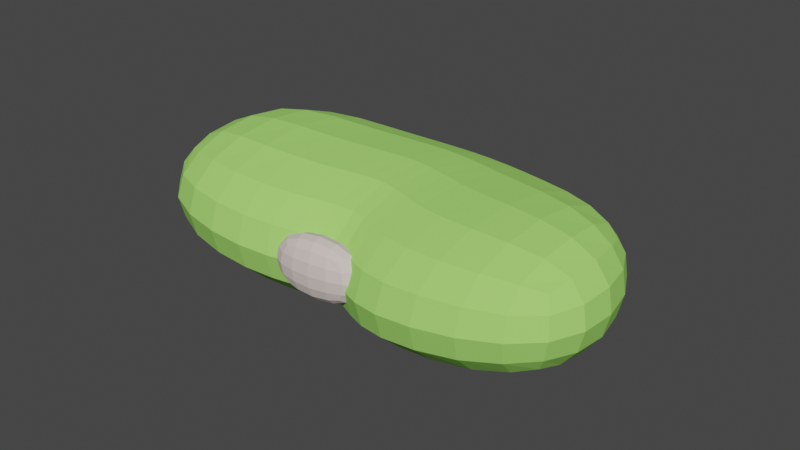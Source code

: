 # Source: bean2.blend  (saved by Blender 2.93.20; exported with 4.5.12 LTS)
import bpy
from mathutils import Matrix  # noqa: F401  (used for matrix-valued properties, if any)

bpy.ops.wm.read_factory_settings(use_empty=True)
scene = bpy.context.scene
scene.name = 'Scene'

# ---- collections
col_collection = bpy.data.collections.new('Collection'); scene.collection.children.link(col_collection)

# ---- materials (node trees are filled in below, after node groups)
mat_material_001 = bpy.data.materials.new('Material.001')
mat_material_001.use_transparent_shadow = False
mat_material_001.diffuse_color = (0.3766, 0.8, 0.1583, 1.0)
mat_material_002 = bpy.data.materials.new('Material.002')
mat_material_002.use_transparent_shadow = False
mat_material_002.diffuse_color = (0.7379, 0.6247, 0.5864, 1.0)

# ---- material node trees

# ---- world
world_world = bpy.data.worlds.new('World'); scene.world = world_world
world_world.use_nodes = True; world_world.node_tree.nodes.clear()
_N = world_world.node_tree.nodes; _L = world_world.node_tree.links
n0 = _N.new('ShaderNodeOutputWorld'); n0.name = 'World Output'; n0.location = (300, 300)
n1 = _N.new('ShaderNodeBackground'); n1.name = 'Background'; n1.location = (10, 300)
n1.inputs[0].default_value = (0.05088, 0.05088, 0.05088, 1.0)
_L.new(n1.outputs[0], n0.inputs[0])
n0.is_active_output = True
world_world.color = (0.05088, 0.05088, 0.05088)
world_world.use_sun_shadow = False
world_world.sun_shadow_jitter_overblur = 0.0

# ---- meshes
me_cube_002 = bpy.data.meshes.new('Cube.002')
me_cube_002.from_pydata([(-0.9676, -0.7313, -0.4562), (-0.9423, -0.7313, 0.4684), (-0.8354, 0.6448, -0.4773), (-0.8101, 0.6448, 0.6027), (0.91, -0.7161, -0.4972), (0.9353, -0.7161, 0.4274), (0.7871, 0.5677, -0.5928), (0.8125, 0.5677, 0.4872), (-0.3543, 1.0, -0.6625), (-0.329, 1.0, 0.4175), (-0.285, -0.9591, -0.619), (-0.2597, -0.9591, 0.461), (0.3136, 1.0, 0.4175), (0.1072, -0.96, -0.7125), (0.2883, 1.0, -0.6625), (0.1325, -0.96, 0.3675), (0.0009856, 1.0, -0.6625), (0.02631, -0.5978, 0.4175), (0.02631, 1.0, 0.4175), (0.0009856, -0.5978, -0.6625)], [], [(0, 1, 3, 2), (14, 12, 7, 6), (6, 7, 5, 4), (10, 11, 1, 0), (14, 6, 4, 13), (9, 3, 1, 11), (18, 9, 11, 17), (2, 8, 10, 0), (19, 17, 11, 10), (2, 3, 9, 8), (4, 5, 15, 13), (7, 12, 15, 5), (16, 14, 13, 19), (16, 18, 12, 14), (8, 9, 18, 16), (8, 16, 19, 10), (13, 15, 17, 19), (12, 18, 17, 15)])
_uv = me_cube_002.uv_layers.new(name='UVMap')
_uv.uv.foreach_set('vector', [0.375, 0.0, 0.625, 0.0, 0.625, 0.25, 0.375, 0.25, 0.375, 0.4343, 0.625, 0.4343, 0.625, 0.5, 0.375, 0.5, 0.375, 0.5, 0.625, 0.5, 0.625, 0.75, 0.375, 0.75, 0.375, 0.875, 0.625, 0.875, 0.625, 1.0, 0.375, 1.0, 0.3093, 0.5, 0.375, 0.5, 0.375, 0.75, 0.3093, 0.75, 0.75, 0.5, 0.875, 0.5, 0.875, 0.75, 0.75, 0.75, 0.7172, 0.5, 0.75, 0.5, 0.75, 0.75, 0.7172, 0.75, 0.125, 0.5, 0.25, 0.5, 0.25, 0.75, 0.125, 0.75, 0.375, 0.8422, 0.625, 0.8422, 0.625, 0.875, 0.375, 0.875, 0.375, 0.25, 0.625, 0.25, 0.625, 0.375, 0.375, 0.375, 0.375, 0.75, 0.625, 0.75, 0.625, 0.8157, 0.375, 0.8157, 0.625, 0.5, 0.6907, 0.5, 0.6907, 0.75, 0.625, 0.75, 0.2828, 0.5, 0.3093, 0.5, 0.3093, 0.75, 0.2828, 0.75, 0.375, 0.4078, 0.625, 0.4078, 0.625, 0.4343, 0.375, 0.4343, 0.375, 0.375, 0.625, 0.375, 0.625, 0.4078, 0.375, 0.4078, 0.25, 0.5, 0.2828, 0.5, 0.2828, 0.75, 0.25, 0.75, 0.375, 0.8157, 0.625, 0.8157, 0.625, 0.8422, 0.375, 0.8422, 0.6907, 0.5, 0.7172, 0.5, 0.7172, 0.75, 0.6907, 0.75])
me_cube_002.materials.append(mat_material_001)
me_cube_002.use_remesh_fix_poles = True
me_cube_002.use_remesh_preserve_attributes = False
me_cube_002.update()
me_cube_003 = bpy.data.meshes.new('Cube.003')
me_cube_003.from_pydata([(-1.0, -1.0, -1.0), (-1.0, -1.0, 1.0), (-1.0, 1.0, -1.0), (-1.0, 1.0, 1.0), (1.0, -1.0, -1.0), (1.0, -1.0, 1.0), (1.0, 1.0, -1.0), (1.0, 1.0, 1.0)], [], [(0, 1, 3, 2), (2, 3, 7, 6), (6, 7, 5, 4), (4, 5, 1, 0), (2, 6, 4, 0), (7, 3, 1, 5)])
_uv = me_cube_003.uv_layers.new(name='UVMap')
_uv.uv.foreach_set('vector', [0.375, 0.0, 0.625, 0.0, 0.625, 0.25, 0.375, 0.25, 0.375, 0.25, 0.625, 0.25, 0.625, 0.5, 0.375, 0.5, 0.375, 0.5, 0.625, 0.5, 0.625, 0.75, 0.375, 0.75, 0.375, 0.75, 0.625, 0.75, 0.625, 1.0, 0.375, 1.0, 0.125, 0.5, 0.375, 0.5, 0.375, 0.75, 0.125, 0.75, 0.625, 0.5, 0.875, 0.5, 0.875, 0.75, 0.625, 0.75])
_ca = me_cube_003.color_attributes.new('Col', 'BYTE_COLOR', 'CORNER')
_ca.data.foreach_set('color', [1.0, 1.0, 1.0, 1.0, 1.0, 1.0, 1.0, 1.0, 1.0, 1.0, 1.0, 1.0, 1.0, 1.0, 1.0, 1.0, 1.0, 1.0, 1.0, 1.0, 1.0, 1.0, 1.0, 1.0, 1.0, 1.0, 1.0, 1.0, 1.0, 1.0, 1.0, 1.0, 1.0, 1.0, 1.0, 1.0, 1.0, 1.0, 1.0, 1.0, 1.0, 1.0, 1.0, 1.0, 1.0, 1.0, 1.0, 1.0, 1.0, 1.0, 1.0, 1.0, 1.0, 1.0, 1.0, 1.0, 1.0, 1.0, 1.0, 1.0, 1.0, 1.0, 1.0, 1.0, 1.0, 1.0, 1.0, 1.0, 1.0, 1.0, 1.0, 1.0, 1.0, 1.0, 1.0, 1.0, 1.0, 1.0, 1.0, 1.0, 1.0, 1.0, 1.0, 1.0, 1.0, 1.0, 1.0, 1.0, 1.0, 1.0, 1.0, 1.0, 1.0, 1.0, 1.0, 1.0])
me_cube_003.materials.append(mat_material_002)
me_cube_003.use_remesh_fix_poles = True
me_cube_003.use_remesh_preserve_attributes = False
me_cube_003.update()

# ---- objects
ob_cube_002 = bpy.data.objects.new('Cube.002', me_cube_002)
ob_cube_001 = bpy.data.objects.new('Cube.001', me_cube_003)

# ---- transforms, parenting, visibility, modifiers, constraints
ob_cube_002.location = (0.0, 0.4991, 0.0)
ob_cube_002.scale = (1.987, 1.05, 1.0)
_m = ob_cube_002.modifiers.new('Subdivision', 'SUBSURF')
_m.levels = 3
ob_cube_001.location = (-0.08048, -0.187, -0.08915)
ob_cube_001.rotation_euler = (0.0, -0.0, 0.08688)
ob_cube_001.scale = (0.4007, 0.1564, 0.261)
_m = ob_cube_001.modifiers.new('Subdivision', 'SUBSURF')
_m.levels = 2

# ---- collection membership
col_collection.objects.link(ob_cube_002)
col_collection.objects.link(ob_cube_001)

# ---- scene / render settings (as saved in the file)
scene.frame_start = 1; scene.frame_end = 250; scene.frame_set(1)
scene.render.engine = 'BLENDER_EEVEE_NEXT'
scene.cycles.use_denoising = False
scene.cycles.samples = 128
scene.cycles.sampling_pattern = 'TABULATED_SOBOL'
scene.cycles.use_adaptive_sampling = False
scene.cycles.use_light_tree = False
scene.view_settings.view_transform = 'Filmic'
bpy.context.view_layer.update()

# ---- added for rendering (the .blend has no active camera and no usable light): camera, sun
cam_auto = bpy.data.cameras.new('AutoCamera')
cam_auto.lens = 50.0
cam_auto.sensor_width = 36.0
cam_auto.clip_end = 1000.0
ob_auto_camera = bpy.data.objects.new('AutoCamera', cam_auto)
scene.collection.objects.link(ob_auto_camera)
ob_auto_camera.location = (4.13331, -4.4784, 3.2774)
ob_auto_camera.rotation_euler = (1.09748, -7.21219e-08, 0.694738)
scene.camera = ob_auto_camera
light_auto_sun = bpy.data.lights.new('AutoSun', 'SUN')
light_auto_sun.energy = 3.0
light_auto_sun.angle = 0.0523599
ob_auto_sun = bpy.data.objects.new('AutoSun', light_auto_sun)
scene.collection.objects.link(ob_auto_sun)
ob_auto_sun.rotation_euler = (0.872665, 0.174533, 0.523599)
bpy.context.view_layer.update()
